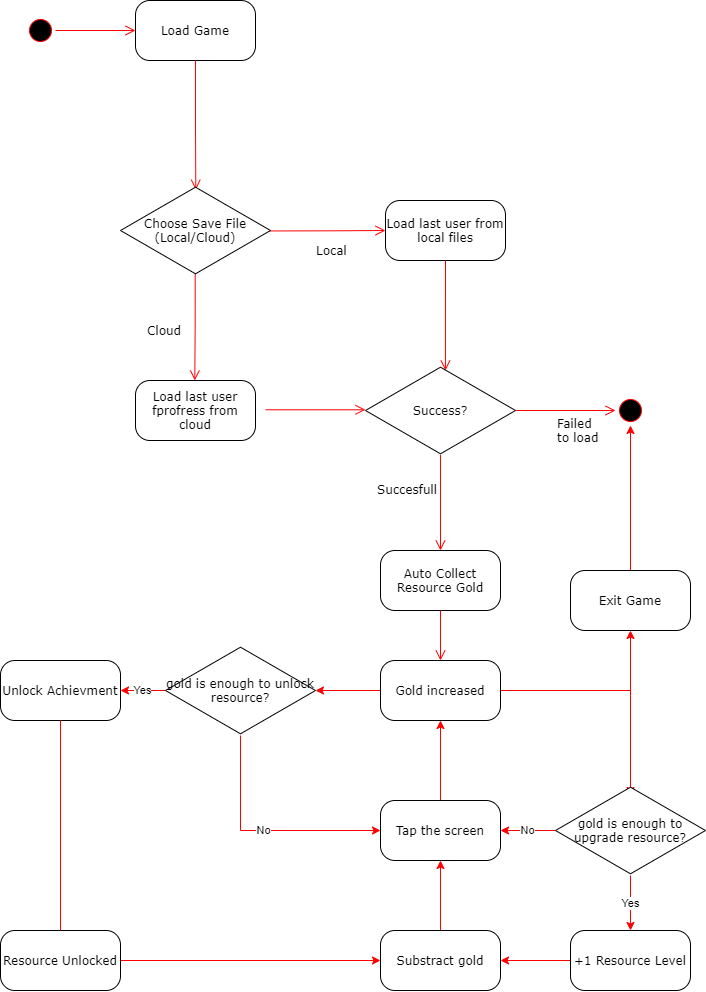

The diagram above was exported from draw.io. Its source (the exported page's mxGraphModel, read from the mxfile embedded in the PNG):
<mxGraphModel dx="1730" dy="912" grid="1" gridSize="10" guides="1" tooltips="1" connect="1" arrows="1" fold="1" page="1" pageScale="1" pageWidth="1100" pageHeight="850" background="none" math="0" shadow="0">
  <root>
    <mxCell id="0" />
    <mxCell id="1" parent="0" />
    <mxCell id="382b91b5511bd0f7-1" value="" style="ellipse;html=1;shape=startState;fillColor=#000000;strokeColor=#ff0000;rounded=1;shadow=0;comic=0;labelBackgroundColor=none;fontFamily=Verdana;fontSize=12;fontColor=#000000;align=center;direction=south;" parent="1" vertex="1">
      <mxGeometry x="130" y="135" width="30" height="30" as="geometry" />
    </mxCell>
    <mxCell id="382b91b5511bd0f7-6" value="Load Game" style="rounded=1;whiteSpace=wrap;html=1;arcSize=24;shadow=0;comic=0;labelBackgroundColor=none;fontFamily=Verdana;fontSize=12;align=center;" parent="1" vertex="1">
      <mxGeometry x="240" y="120" width="120" height="60" as="geometry" />
    </mxCell>
    <mxCell id="2a3bc250acf0617d-9" style="edgeStyle=orthogonalEdgeStyle;html=1;labelBackgroundColor=none;endArrow=open;endSize=8;strokeColor=#ff0000;fontFamily=Verdana;fontSize=12;align=left;" parent="1" source="382b91b5511bd0f7-1" target="382b91b5511bd0f7-6" edge="1">
      <mxGeometry relative="1" as="geometry" />
    </mxCell>
    <mxCell id="YY649_k7GjhElGvzuFpv-2" style="edgeStyle=orthogonalEdgeStyle;html=1;labelBackgroundColor=none;endArrow=open;endSize=8;strokeColor=#ff0000;fontFamily=Verdana;fontSize=12;align=left;exitX=0.5;exitY=1;exitDx=0;exitDy=0;entryX=0.502;entryY=0.048;entryDx=0;entryDy=0;entryPerimeter=0;" edge="1" parent="1" source="382b91b5511bd0f7-6" target="YY649_k7GjhElGvzuFpv-10">
      <mxGeometry relative="1" as="geometry">
        <mxPoint x="270.0000000000001" y="260" as="sourcePoint" />
        <mxPoint x="300" y="310" as="targetPoint" />
      </mxGeometry>
    </mxCell>
    <mxCell id="YY649_k7GjhElGvzuFpv-3" value="Cloud" style="edgeStyle=orthogonalEdgeStyle;html=1;labelBackgroundColor=none;endArrow=open;endSize=8;strokeColor=#ff0000;fontFamily=Verdana;fontSize=12;align=left;exitX=0.498;exitY=0.97;exitDx=0;exitDy=0;entryX=0.5;entryY=0;entryDx=0;entryDy=0;exitPerimeter=0;" edge="1" parent="1" source="YY649_k7GjhElGvzuFpv-10">
      <mxGeometry x="0.0769" y="-49" relative="1" as="geometry">
        <mxPoint x="299.29" y="370" as="sourcePoint" />
        <mxPoint x="299.29" y="500" as="targetPoint" />
        <mxPoint as="offset" />
      </mxGeometry>
    </mxCell>
    <mxCell id="YY649_k7GjhElGvzuFpv-4" value="Load last user fprofress from cloud" style="rounded=1;whiteSpace=wrap;html=1;arcSize=24;shadow=0;comic=0;labelBackgroundColor=none;fontFamily=Verdana;fontSize=12;align=center;" vertex="1" parent="1">
      <mxGeometry x="240" y="500" width="120" height="60" as="geometry" />
    </mxCell>
    <mxCell id="YY649_k7GjhElGvzuFpv-5" value="Local" style="edgeStyle=orthogonalEdgeStyle;html=1;labelBackgroundColor=none;endArrow=open;endSize=8;strokeColor=#ff0000;fontFamily=Verdana;fontSize=12;align=left;exitX=0.983;exitY=0.505;exitDx=0;exitDy=0;exitPerimeter=0;entryX=0;entryY=0.5;entryDx=0;entryDy=0;" edge="1" parent="1" source="YY649_k7GjhElGvzuFpv-10" target="YY649_k7GjhElGvzuFpv-6">
      <mxGeometry x="-0.2" y="-20" relative="1" as="geometry">
        <mxPoint x="360" y="340" as="sourcePoint" />
        <mxPoint x="460" y="340" as="targetPoint" />
        <mxPoint as="offset" />
      </mxGeometry>
    </mxCell>
    <mxCell id="YY649_k7GjhElGvzuFpv-6" value="Load last user from local files" style="rounded=1;whiteSpace=wrap;html=1;arcSize=24;shadow=0;comic=0;labelBackgroundColor=none;fontFamily=Verdana;fontSize=12;align=center;" vertex="1" parent="1">
      <mxGeometry x="490" y="320" width="120" height="60" as="geometry" />
    </mxCell>
    <mxCell id="YY649_k7GjhElGvzuFpv-7" value="" style="edgeStyle=orthogonalEdgeStyle;html=1;labelBackgroundColor=none;endArrow=open;endSize=8;strokeColor=#ff0000;fontFamily=Verdana;fontSize=12;align=left;exitX=1;exitY=0.5;exitDx=0;exitDy=0;" edge="1" parent="1">
      <mxGeometry x="-0.2" y="-20" relative="1" as="geometry">
        <mxPoint x="370" y="529.29" as="sourcePoint" />
        <mxPoint x="470" y="529.29" as="targetPoint" />
        <mxPoint as="offset" />
      </mxGeometry>
    </mxCell>
    <mxCell id="YY649_k7GjhElGvzuFpv-8" value="" style="edgeStyle=orthogonalEdgeStyle;html=1;labelBackgroundColor=none;endArrow=open;endSize=8;strokeColor=#ff0000;fontFamily=Verdana;fontSize=12;align=left;exitX=0.5;exitY=1;exitDx=0;exitDy=0;entryX=0.533;entryY=0.056;entryDx=0;entryDy=0;entryPerimeter=0;" edge="1" parent="1" source="YY649_k7GjhElGvzuFpv-6" target="YY649_k7GjhElGvzuFpv-12">
      <mxGeometry x="-0.2" y="-20" relative="1" as="geometry">
        <mxPoint x="380" y="539.29" as="sourcePoint" />
        <mxPoint x="520" y="460" as="targetPoint" />
        <mxPoint as="offset" />
      </mxGeometry>
    </mxCell>
    <mxCell id="YY649_k7GjhElGvzuFpv-10" value="&lt;span style=&quot;font-family: &amp;#34;verdana&amp;#34;&quot;&gt;Choose Save File&lt;/span&gt;&lt;br style=&quot;font-family: &amp;#34;verdana&amp;#34;&quot;&gt;&lt;span style=&quot;font-family: &amp;#34;verdana&amp;#34;&quot;&gt;(Local/Cloud)&lt;/span&gt;" style="html=1;whiteSpace=wrap;aspect=fixed;shape=isoRectangle;" vertex="1" parent="1">
      <mxGeometry x="225" y="305" width="150" height="90" as="geometry" />
    </mxCell>
    <mxCell id="YY649_k7GjhElGvzuFpv-12" value="&lt;font face=&quot;verdana&quot;&gt;Success?&lt;/font&gt;" style="html=1;whiteSpace=wrap;aspect=fixed;shape=isoRectangle;" vertex="1" parent="1">
      <mxGeometry x="470" y="485" width="150" height="90" as="geometry" />
    </mxCell>
    <mxCell id="YY649_k7GjhElGvzuFpv-13" value="" style="ellipse;html=1;shape=startState;fillColor=#000000;strokeColor=#ff0000;rounded=1;shadow=0;comic=0;labelBackgroundColor=none;fontFamily=Verdana;fontSize=12;fontColor=#000000;align=center;direction=south;" vertex="1" parent="1">
      <mxGeometry x="720" y="515" width="30" height="30" as="geometry" />
    </mxCell>
    <mxCell id="YY649_k7GjhElGvzuFpv-15" value="Failed&lt;br&gt;to load" style="edgeStyle=orthogonalEdgeStyle;html=1;labelBackgroundColor=none;endArrow=open;endSize=8;strokeColor=#ff0000;fontFamily=Verdana;fontSize=12;align=left;entryX=0.5;entryY=1;entryDx=0;entryDy=0;" edge="1" parent="1" target="YY649_k7GjhElGvzuFpv-13">
      <mxGeometry x="-0.2" y="-20" relative="1" as="geometry">
        <mxPoint x="620" y="530" as="sourcePoint" />
        <mxPoint x="559.9499999999998" y="500.03999999999996" as="targetPoint" />
        <mxPoint as="offset" />
      </mxGeometry>
    </mxCell>
    <mxCell id="YY649_k7GjhElGvzuFpv-16" value="Succesfull" style="edgeStyle=orthogonalEdgeStyle;html=1;labelBackgroundColor=none;endArrow=open;endSize=8;strokeColor=#ff0000;fontFamily=Verdana;fontSize=12;align=left;exitX=0.5;exitY=0.993;exitDx=0;exitDy=0;exitPerimeter=0;entryX=0.5;entryY=0;entryDx=0;entryDy=0;" edge="1" parent="1" source="YY649_k7GjhElGvzuFpv-12" target="YY649_k7GjhElGvzuFpv-17">
      <mxGeometry x="-0.2548" y="-65" relative="1" as="geometry">
        <mxPoint x="530" y="610" as="sourcePoint" />
        <mxPoint x="545" y="660" as="targetPoint" />
        <mxPoint as="offset" />
      </mxGeometry>
    </mxCell>
    <mxCell id="YY649_k7GjhElGvzuFpv-17" value="Auto Collect Resource Gold" style="rounded=1;whiteSpace=wrap;html=1;arcSize=24;shadow=0;comic=0;labelBackgroundColor=none;fontFamily=Verdana;fontSize=12;align=center;" vertex="1" parent="1">
      <mxGeometry x="485" y="670" width="120" height="60" as="geometry" />
    </mxCell>
    <mxCell id="YY649_k7GjhElGvzuFpv-23" style="edgeStyle=orthogonalEdgeStyle;rounded=0;orthogonalLoop=1;jettySize=auto;html=1;entryX=0.5;entryY=1;entryDx=0;entryDy=0;strokeColor=#FF0000;" edge="1" parent="1" source="YY649_k7GjhElGvzuFpv-18" target="YY649_k7GjhElGvzuFpv-21">
      <mxGeometry relative="1" as="geometry" />
    </mxCell>
    <mxCell id="YY649_k7GjhElGvzuFpv-25" style="edgeStyle=orthogonalEdgeStyle;rounded=0;orthogonalLoop=1;jettySize=auto;html=1;entryX=0.5;entryY=0.111;entryDx=0;entryDy=0;entryPerimeter=0;strokeColor=#FF0000;" edge="1" parent="1" source="YY649_k7GjhElGvzuFpv-18" target="YY649_k7GjhElGvzuFpv-20">
      <mxGeometry relative="1" as="geometry" />
    </mxCell>
    <mxCell id="YY649_k7GjhElGvzuFpv-31" style="edgeStyle=orthogonalEdgeStyle;rounded=0;orthogonalLoop=1;jettySize=auto;html=1;strokeColor=#FF0000;" edge="1" parent="1" source="YY649_k7GjhElGvzuFpv-18" target="YY649_k7GjhElGvzuFpv-29">
      <mxGeometry relative="1" as="geometry" />
    </mxCell>
    <mxCell id="YY649_k7GjhElGvzuFpv-18" value="Gold increased" style="rounded=1;whiteSpace=wrap;html=1;arcSize=24;shadow=0;comic=0;labelBackgroundColor=none;fontFamily=Verdana;fontSize=12;align=center;" vertex="1" parent="1">
      <mxGeometry x="485" y="780" width="120" height="60" as="geometry" />
    </mxCell>
    <mxCell id="YY649_k7GjhElGvzuFpv-19" value="" style="edgeStyle=orthogonalEdgeStyle;html=1;labelBackgroundColor=none;endArrow=open;endSize=8;strokeColor=#ff0000;fontFamily=Verdana;fontSize=12;align=left;exitX=0.5;exitY=1;exitDx=0;exitDy=0;entryX=0.5;entryY=0;entryDx=0;entryDy=0;" edge="1" parent="1" source="YY649_k7GjhElGvzuFpv-17" target="YY649_k7GjhElGvzuFpv-18">
      <mxGeometry x="-0.2" y="-20" relative="1" as="geometry">
        <mxPoint x="640" y="649.9999999999999" as="sourcePoint" />
        <mxPoint x="640" y="735.63" as="targetPoint" />
        <mxPoint as="offset" />
      </mxGeometry>
    </mxCell>
    <mxCell id="YY649_k7GjhElGvzuFpv-27" value="No" style="edgeStyle=orthogonalEdgeStyle;rounded=0;orthogonalLoop=1;jettySize=auto;html=1;entryX=1;entryY=0.5;entryDx=0;entryDy=0;strokeColor=#FF0000;" edge="1" parent="1" source="YY649_k7GjhElGvzuFpv-20" target="YY649_k7GjhElGvzuFpv-26">
      <mxGeometry relative="1" as="geometry" />
    </mxCell>
    <mxCell id="YY649_k7GjhElGvzuFpv-42" value="Yes" style="edgeStyle=orthogonalEdgeStyle;rounded=0;orthogonalLoop=1;jettySize=auto;html=1;entryX=0.5;entryY=0;entryDx=0;entryDy=0;strokeColor=#FF0000;" edge="1" parent="1" source="YY649_k7GjhElGvzuFpv-20" target="YY649_k7GjhElGvzuFpv-41">
      <mxGeometry relative="1" as="geometry" />
    </mxCell>
    <mxCell id="YY649_k7GjhElGvzuFpv-20" value="&lt;font face=&quot;verdana&quot;&gt;gold is enough to upgrade resource?&lt;/font&gt;" style="html=1;whiteSpace=wrap;aspect=fixed;shape=isoRectangle;" vertex="1" parent="1">
      <mxGeometry x="660" y="905" width="150" height="90" as="geometry" />
    </mxCell>
    <mxCell id="YY649_k7GjhElGvzuFpv-24" style="edgeStyle=orthogonalEdgeStyle;rounded=0;orthogonalLoop=1;jettySize=auto;html=1;entryX=1;entryY=0.5;entryDx=0;entryDy=0;strokeColor=#FF0000;" edge="1" parent="1" source="YY649_k7GjhElGvzuFpv-21" target="YY649_k7GjhElGvzuFpv-13">
      <mxGeometry relative="1" as="geometry" />
    </mxCell>
    <mxCell id="YY649_k7GjhElGvzuFpv-21" value="Exit Game" style="rounded=1;whiteSpace=wrap;html=1;arcSize=24;shadow=0;comic=0;labelBackgroundColor=none;fontFamily=Verdana;fontSize=12;align=center;" vertex="1" parent="1">
      <mxGeometry x="675" y="690" width="120" height="60" as="geometry" />
    </mxCell>
    <mxCell id="YY649_k7GjhElGvzuFpv-28" style="edgeStyle=orthogonalEdgeStyle;rounded=0;orthogonalLoop=1;jettySize=auto;html=1;entryX=0.5;entryY=1;entryDx=0;entryDy=0;strokeColor=#FF0000;" edge="1" parent="1" source="YY649_k7GjhElGvzuFpv-26" target="YY649_k7GjhElGvzuFpv-18">
      <mxGeometry relative="1" as="geometry" />
    </mxCell>
    <mxCell id="YY649_k7GjhElGvzuFpv-26" value="Tap the screen" style="rounded=1;whiteSpace=wrap;html=1;arcSize=24;shadow=0;comic=0;labelBackgroundColor=none;fontFamily=Verdana;fontSize=12;align=center;" vertex="1" parent="1">
      <mxGeometry x="485" y="920" width="120" height="60" as="geometry" />
    </mxCell>
    <mxCell id="YY649_k7GjhElGvzuFpv-33" value="Yes" style="edgeStyle=orthogonalEdgeStyle;rounded=0;orthogonalLoop=1;jettySize=auto;html=1;entryX=1;entryY=0.5;entryDx=0;entryDy=0;strokeColor=#FF0000;" edge="1" parent="1" source="YY649_k7GjhElGvzuFpv-29" target="YY649_k7GjhElGvzuFpv-32">
      <mxGeometry relative="1" as="geometry" />
    </mxCell>
    <mxCell id="YY649_k7GjhElGvzuFpv-35" value="No" style="edgeStyle=orthogonalEdgeStyle;rounded=0;orthogonalLoop=1;jettySize=auto;html=1;entryX=0;entryY=0.5;entryDx=0;entryDy=0;strokeColor=#FF0000;" edge="1" parent="1" source="YY649_k7GjhElGvzuFpv-29" target="YY649_k7GjhElGvzuFpv-26">
      <mxGeometry relative="1" as="geometry">
        <Array as="points">
          <mxPoint x="345" y="950" />
        </Array>
      </mxGeometry>
    </mxCell>
    <mxCell id="YY649_k7GjhElGvzuFpv-29" value="&lt;span style=&quot;font-family: &amp;#34;verdana&amp;#34;&quot;&gt;gold is enough to unlock resource?&lt;/span&gt;" style="html=1;whiteSpace=wrap;aspect=fixed;shape=isoRectangle;" vertex="1" parent="1">
      <mxGeometry x="270" y="765" width="150" height="90" as="geometry" />
    </mxCell>
    <mxCell id="YY649_k7GjhElGvzuFpv-37" style="edgeStyle=orthogonalEdgeStyle;rounded=0;orthogonalLoop=1;jettySize=auto;html=1;entryX=0;entryY=0.5;entryDx=0;entryDy=0;strokeColor=#FF0000;startArrow=none;" edge="1" parent="1" source="YY649_k7GjhElGvzuFpv-38" target="YY649_k7GjhElGvzuFpv-34">
      <mxGeometry relative="1" as="geometry">
        <Array as="points">
          <mxPoint x="165" y="1080" />
        </Array>
      </mxGeometry>
    </mxCell>
    <mxCell id="YY649_k7GjhElGvzuFpv-32" value="Unlock Achievment" style="rounded=1;whiteSpace=wrap;html=1;arcSize=24;shadow=0;comic=0;labelBackgroundColor=none;fontFamily=Verdana;fontSize=12;align=center;" vertex="1" parent="1">
      <mxGeometry x="105" y="780" width="120" height="60" as="geometry" />
    </mxCell>
    <mxCell id="YY649_k7GjhElGvzuFpv-40" style="edgeStyle=orthogonalEdgeStyle;rounded=0;orthogonalLoop=1;jettySize=auto;html=1;entryX=0.5;entryY=1;entryDx=0;entryDy=0;strokeColor=#FF0000;" edge="1" parent="1" source="YY649_k7GjhElGvzuFpv-34" target="YY649_k7GjhElGvzuFpv-26">
      <mxGeometry relative="1" as="geometry" />
    </mxCell>
    <mxCell id="YY649_k7GjhElGvzuFpv-34" value="Substract gold" style="rounded=1;whiteSpace=wrap;html=1;arcSize=24;shadow=0;comic=0;labelBackgroundColor=none;fontFamily=Verdana;fontSize=12;align=center;" vertex="1" parent="1">
      <mxGeometry x="485" y="1050" width="120" height="60" as="geometry" />
    </mxCell>
    <mxCell id="YY649_k7GjhElGvzuFpv-38" value="Resource Unlocked" style="rounded=1;whiteSpace=wrap;html=1;arcSize=24;shadow=0;comic=0;labelBackgroundColor=none;fontFamily=Verdana;fontSize=12;align=center;" vertex="1" parent="1">
      <mxGeometry x="105" y="1050" width="120" height="60" as="geometry" />
    </mxCell>
    <mxCell id="YY649_k7GjhElGvzuFpv-39" value="" style="edgeStyle=orthogonalEdgeStyle;rounded=0;orthogonalLoop=1;jettySize=auto;html=1;entryX=0.5;entryY=0;entryDx=0;entryDy=0;strokeColor=#FF0000;endArrow=none;" edge="1" parent="1" source="YY649_k7GjhElGvzuFpv-32" target="YY649_k7GjhElGvzuFpv-38">
      <mxGeometry relative="1" as="geometry">
        <mxPoint x="165" y="840" as="sourcePoint" />
        <mxPoint x="500" y="1080" as="targetPoint" />
        <Array as="points" />
      </mxGeometry>
    </mxCell>
    <mxCell id="YY649_k7GjhElGvzuFpv-43" style="edgeStyle=orthogonalEdgeStyle;rounded=0;orthogonalLoop=1;jettySize=auto;html=1;entryX=1;entryY=0.5;entryDx=0;entryDy=0;strokeColor=#FF0000;" edge="1" parent="1" source="YY649_k7GjhElGvzuFpv-41" target="YY649_k7GjhElGvzuFpv-34">
      <mxGeometry relative="1" as="geometry" />
    </mxCell>
    <mxCell id="YY649_k7GjhElGvzuFpv-41" value="+1 Resource Level" style="rounded=1;whiteSpace=wrap;html=1;arcSize=24;shadow=0;comic=0;labelBackgroundColor=none;fontFamily=Verdana;fontSize=12;align=center;" vertex="1" parent="1">
      <mxGeometry x="675" y="1050" width="120" height="60" as="geometry" />
    </mxCell>
  </root>
</mxGraphModel>